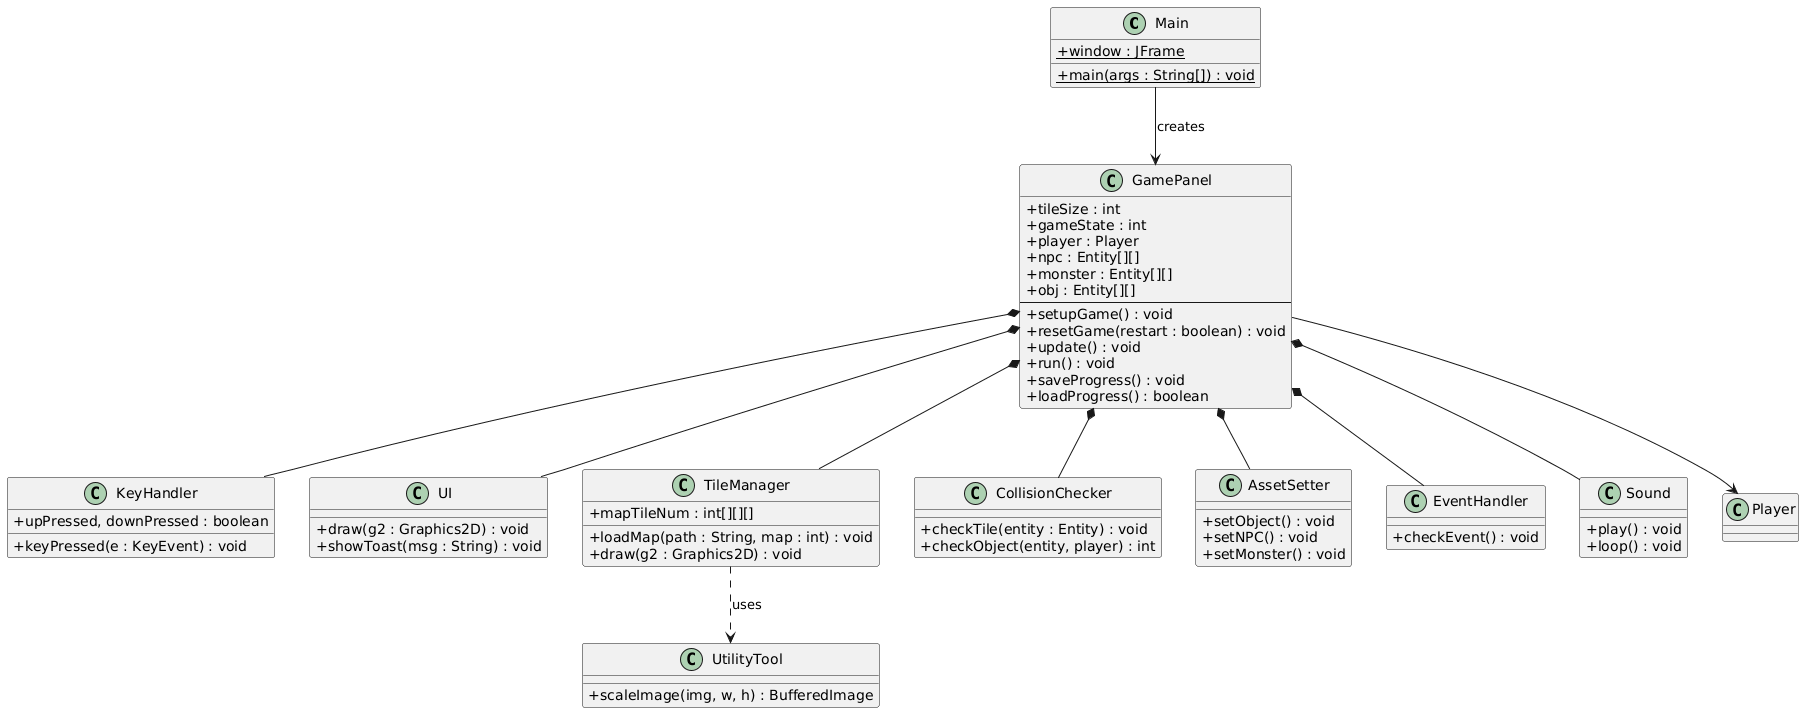

The diagram above was rendered by PlantUML. Its source (embedded in the PNG):
@startuml
skinparam classAttributeIconSize 0
skinparam backgroundColor #FFFFFF

class Main {
  + {static} main(args : String[]) : void
  + {static} window : JFrame
}

class GamePanel {
  + tileSize : int
  + gameState : int
  + player : Player
  + npc : Entity[][]
  + monster : Entity[][]
  + obj : Entity[][]
  --
  + setupGame() : void
  + resetGame(restart : boolean) : void
  + update() : void
  + run() : void
  + saveProgress() : void
  + loadProgress() : boolean
}

class KeyHandler {
  + upPressed, downPressed : boolean
  + keyPressed(e : KeyEvent) : void
}
class UI {
  + draw(g2 : Graphics2D) : void
  + showToast(msg : String) : void
}
class TileManager {
  + mapTileNum : int[][][]
  + loadMap(path : String, map : int) : void
  + draw(g2 : Graphics2D) : void
}
class CollisionChecker {
  + checkTile(entity : Entity) : void
  + checkObject(entity, player) : int
}
class AssetSetter {
  + setObject() : void
  + setNPC() : void
  + setMonster() : void
}
class EventHandler {
  + checkEvent() : void
}
class Sound {
  + play() : void
  + loop() : void
}
class UtilityTool {
  + scaleImage(img, w, h) : BufferedImage
}

Main --> GamePanel : creates
GamePanel *-- KeyHandler
GamePanel *-- UI
GamePanel *-- TileManager
GamePanel *-- CollisionChecker
GamePanel *-- AssetSetter
GamePanel *-- EventHandler
GamePanel *-- Sound
GamePanel --> Player
TileManager ..> UtilityTool : uses
@enduml